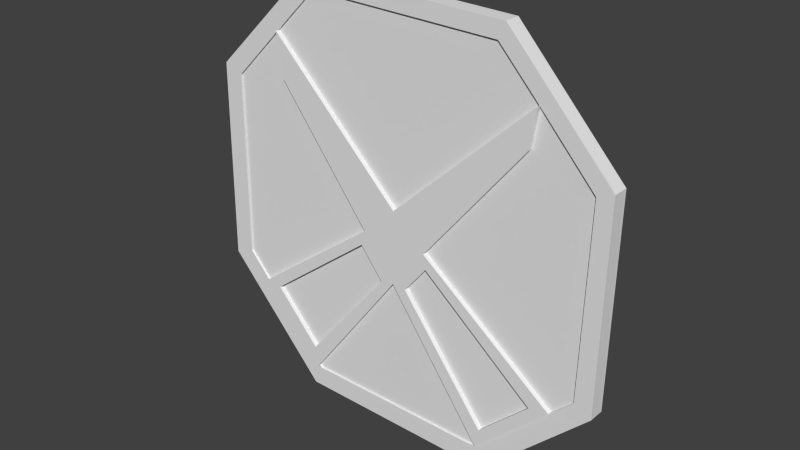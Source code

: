 # Source: damage.blend  (saved by Blender 2.72.0; exported with 4.5.12 LTS)
import bpy
from mathutils import Matrix  # noqa: F401  (used for matrix-valued properties, if any)

bpy.ops.wm.read_factory_settings(use_empty=True)
scene = bpy.context.scene
scene.name = 'Scene'

# ---- collections
col_collection_1 = bpy.data.collections.new('Collection 1'); scene.collection.children.link(col_collection_1)

# ---- world
world_world = bpy.data.worlds.new('World'); scene.world = world_world
world_world.color = (0.05088, 0.05088, 0.05088)
world_world.use_sun_shadow = False
world_world.sun_shadow_jitter_overblur = 0.0
world_world.cycles.sampling_method = 'MANUAL'
world_world.cycles.sample_map_resolution = 256

# ---- meshes
me_plane_002 = bpy.data.meshes.new('Plane.002')
me_plane_002.from_pydata([(1.166, -0.455, 0.06361), (-0.9387, 1.376, 0.06771), (0.6576, -0.9455, 0.04058), (-1.16, -0.4413, 0.0164), (0.9732, 1.368, 0.1066), (-0.001874, 0.4612, 0.06331), (-0.2345, 0.2492, 0.0531), (-0.6891, -0.9434, 0.0131), (0.2312, 0.2519, 0.06269), (-0.007183, -0.03958, 0.05031), (0.9303, 1.109, 0.09906), (-0.898, 1.086, 0.06108), (1.092, -0.527, 0.06023), (0.7311, -0.8746, 0.04391), (1.106, -0.4095, 0.06355), (0.6096, -0.8802, 0.04128), (1.032, -0.4793, 0.06024), (0.6822, -0.8113, 0.04454), (0.2928, 0.2054, 0.06275), (0.0399, -0.1037, 0.04962), (0.2488, 0.1516, 0.06047), (0.08886, -0.0439, 0.05216), (-0.7643, -0.8633, 0.01363), (-1.103, -0.502, 0.016), (-1.089, -0.3883, 0.01921), (-0.6394, -0.8775, 0.01581), (-0.7114, -0.7992, 0.01636), (-1.034, -0.4486, 0.01879), (-0.3045, 0.197, 0.05033), (-0.06019, -0.1098, 0.04742), (-0.1008, -0.05883, 0.0479), (-0.2629, 0.1449, 0.04983), (1.168, -0.4524, -0.03712), (-0.9367, 1.379, -0.03302), (0.6595, -0.9428, -0.06015), (-1.158, -0.4386, -0.08433), (0.9751, 1.37, 0.005849), (0.0001132, 0.4639, -0.03742), (-0.2325, 0.2519, -0.04763), (-0.6871, -0.9408, -0.08763), (0.2332, 0.2546, -0.03804), (-0.005195, -0.03691, -0.05042), (0.9323, 1.112, -0.001674), (-0.896, 1.089, -0.03965), (1.094, -0.5244, -0.0405), (0.7331, -0.8719, -0.05682), (1.108, -0.4068, -0.03718), (0.6116, -0.8775, -0.05945), (1.034, -0.4766, -0.04049), (0.6842, -0.8087, -0.05619), (0.2948, 0.208, -0.03798), (0.04188, -0.1011, -0.05111), (0.2508, 0.1542, -0.04027), (0.09085, -0.04123, -0.04857), (-0.7623, -0.8606, -0.0871), (-1.101, -0.4993, -0.08473), (-1.087, -0.3857, -0.08152), (-0.6374, -0.8749, -0.08492), (-0.7095, -0.7965, -0.08437), (-1.032, -0.4459, -0.08194), (-0.3025, 0.1997, -0.05041), (-0.05821, -0.1072, -0.05331), (-0.09881, -0.05616, -0.05283), (-0.2609, 0.1475, -0.0509), (1.169, -0.4511, -0.0835), (-0.9358, 1.38, -0.07941), (0.6604, -0.9416, -0.1065), (-1.157, -0.4374, -0.1307), (0.9761, 1.371, -0.04053), (0.001018, 0.4651, -0.0838), (-0.2316, 0.2531, -0.09401), (-0.6862, -0.9395, -0.134), (0.2341, 0.2558, -0.08442), (-0.004291, -0.03567, -0.0968), (0.9332, 1.113, -0.04805), (-0.8951, 1.09, -0.08603), (1.094, -0.5231, -0.08688), (0.1916, 0.2039, -0.08663), (0.734, -0.8707, -0.1032), (0.04337, 0.0226, -0.09433), (1.109, -0.4056, -0.08356), (0.6125, -0.8763, -0.1058), (1.035, -0.4754, -0.08687), (0.6851, -0.8074, -0.1026), (0.2957, 0.2093, -0.08436), (0.04279, -0.09983, -0.09749), (0.2517, 0.1555, -0.08665), (0.09175, -0.03999, -0.09495), (-0.7614, -0.8594, -0.1335), (-0.04225, 0.01255, -0.09633), (-1.1, -0.4981, -0.1311), (-0.1912, 0.2018, -0.09451), (-1.086, -0.3844, -0.1279), (-0.6365, -0.8736, -0.1313), (-0.7086, -0.7953, -0.1308), (-1.031, -0.4446, -0.1283), (-0.3016, 0.201, -0.09679), (-0.0573, -0.1059, -0.09969), (-0.0979, -0.05492, -0.09921), (-0.26, 0.1488, -0.09728), (1.165, -0.4561, 0.1055), (-0.9395, 1.375, 0.1096), (0.6567, -0.9466, 0.08252), (-1.161, -0.4424, 0.05834), (0.9723, 1.366, 0.1485), (-0.002743, 0.4602, 0.1053), (-0.2354, 0.2482, 0.09504), (-0.69, -0.9445, 0.05504), (0.2304, 0.2509, 0.1046), (-0.008052, -0.04065, 0.09225), (0.9294, 1.108, 0.141), (-0.8988, 1.085, 0.103), (1.091, -0.5281, 0.1022), (0.1879, 0.1989, 0.1024), (0.7302, -0.8757, 0.08585), (0.03961, 0.01762, 0.09473), (1.105, -0.4105, 0.1055), (0.6088, -0.8812, 0.08323), (1.031, -0.4804, 0.1022), (0.6813, -0.8124, 0.08648), (0.2919, 0.2043, 0.1047), (0.03903, -0.1048, 0.09156), (0.2479, 0.1505, 0.1024), (0.08799, -0.04496, 0.09411), (-0.7652, -0.8643, 0.05557), (-0.04601, 0.007577, 0.09272), (-1.104, -0.5031, 0.05794), (-0.1949, 0.1968, 0.09455), (-1.09, -0.3894, 0.06115), (-0.6403, -0.8786, 0.05776), (-0.7123, -0.8003, 0.0583), (-1.035, -0.4496, 0.06074), (-0.3053, 0.196, 0.09227), (-0.06106, -0.1109, 0.08936), (-0.1017, -0.0599, 0.08984), (-0.2638, 0.1438, 0.09177), (1.091, -0.5275, 0.08088), (0.7307, -0.8751, 0.06456), (1.169, -0.4518, -0.06056), (1.094, -0.5238, -0.06394), (0.7336, -0.8713, -0.08026)], [], [(19, 15, 117, 121), (17, 21, 123, 119), (25, 29, 133, 129), (15, 2, 102, 117), (10, 4, 104, 110), (7, 25, 129, 107), (27, 31, 135, 131), (8, 10, 110, 108), (4, 5, 105, 104), (5, 1, 101, 105), (22, 7, 107, 124), (12, 0, 100, 112), (11, 6, 106, 111), (6, 28, 132, 106), (14, 18, 120, 116), (24, 3, 103, 128), (20, 16, 118, 122), (28, 24, 128, 132), (31, 30, 134, 135), (63, 59, 95, 99), (42, 40, 72, 74), (37, 36, 68, 69), (33, 37, 69, 65), (39, 54, 88, 71), (32, 44, 76, 64), (38, 43, 75, 70), (60, 38, 70, 96), (50, 46, 80, 84), (35, 56, 92, 67), (48, 52, 86, 82), (56, 60, 96, 92), (62, 63, 99, 98), (46, 32, 64, 80), (43, 33, 65, 75), (40, 50, 84, 72), (52, 53, 87, 86), (58, 62, 98, 94), (59, 58, 94, 95), (73, 89, 91, 70, 69, 72, 77, 79), (82, 76, 78, 83), (65, 69, 70, 75), (69, 68, 74, 72), (94, 93, 71, 88), (83, 78, 66, 81), (80, 64, 76, 82), (87, 83, 81, 85), (84, 80, 82, 86), (77, 86, 87, 79), (79, 87, 85, 73), (72, 84, 86, 77), (95, 94, 88, 90), (92, 95, 90, 67), (98, 97, 93, 94), (96, 99, 95, 92), (91, 89, 98, 99), (89, 73, 97, 98), (70, 91, 99, 96), (57, 39, 71, 93), (36, 42, 74, 68), (34, 47, 81, 66), (61, 57, 93, 97), (53, 49, 83, 87), (47, 51, 85, 81), (44, 45, 78, 76), (41, 61, 97, 73), (54, 55, 90, 88), (55, 35, 67, 90), (49, 48, 82, 83), (45, 34, 66, 78), (51, 41, 73, 85), (109, 115, 113, 108, 105, 106, 127, 125), (119, 117, 102, 114), (130, 124, 107, 129), (101, 111, 106, 105), (105, 108, 110, 104), (116, 118, 112, 100), (118, 119, 114, 112), (123, 121, 117, 119), (120, 122, 118, 116), (113, 115, 123, 122), (115, 109, 121, 123), (108, 113, 122, 120), (131, 126, 124, 130), (128, 103, 126, 131), (134, 130, 129, 133), (132, 128, 131, 135), (127, 135, 134, 125), (125, 134, 133, 109), (106, 132, 135, 127), (13, 12, 112, 114), (29, 9, 109, 133), (23, 22, 124, 126), (3, 23, 126, 103), (16, 17, 119, 118), (2, 13, 114, 102), (9, 19, 121, 109), (26, 27, 131, 130), (30, 26, 130, 134), (21, 20, 122, 123), (18, 8, 108, 120), (1, 11, 111, 101), (0, 14, 116, 100), (12, 13, 137, 136), (44, 32, 138, 139), (45, 44, 139, 140)])
_uv = me_plane_002.uv_layers.new(name='UVMap')
_uv.uv.foreach_set('vector', [0.9873, 0.8745, 0.5739, 0.8745, 0.5739, 0.8565, 0.9873, 0.8565, 0.5739, 0.837, 0.9903, 0.837, 0.9903, 0.855, 0.5739, 0.855, 0.000751, 0.9812, 0.4137, 0.9812, 0.4137, 0.9992, 0.0007522, 0.9992, 0.9265, 0.3455, 0.9265, 0.3802, 0.9085, 0.3802, 0.9085, 0.3455, 0.7889, 0.1518, 0.9013, 0.1518, 0.9013, 0.1698, 0.7889, 0.1698, 0.9271, 0.6823, 0.9271, 0.7178, 0.909, 0.7178, 0.909, 0.6823, 0.0007518, 0.9617, 0.4185, 0.9617, 0.4185, 0.9797, 0.000751, 0.9797, 0.4231, 0.8005, 0.8982, 0.8005, 0.8982, 0.8185, 0.4231, 0.8185, 0.5724, 0.8764, 0.000751, 0.8764, 0.000751, 0.8584, 0.5724, 0.8584, 0.7465, 0.000751, 0.7465, 0.5627, 0.7284, 0.5627, 0.7284, 0.0007582, 0.9103, 0.2371, 0.9103, 0.2843, 0.8923, 0.2842, 0.8923, 0.2371, 0.9105, 0.3824, 0.9105, 0.4269, 0.8925, 0.4269, 0.8925, 0.3824, 0.8994, 0.7048, 0.4409, 0.7048, 0.4409, 0.6868, 0.8994, 0.6868, 0.9328, 0.3431, 0.8954, 0.3431, 0.8954, 0.3251, 0.9328, 0.3251, 0.4383, 0.9602, 0.0007582, 0.9602, 0.000751, 0.9422, 0.4383, 0.9422, 0.9297, 0.2353, 0.8917, 0.2353, 0.8917, 0.2173, 0.9297, 0.2173, 0.4398, 0.9422, 0.8716, 0.9422, 0.8716, 0.9602, 0.4398, 0.9602, 0.8348, 0.9407, 0.4144, 0.9407, 0.4144, 0.9227, 0.8348, 0.9227, 0.8283, 0.2173, 0.8283, 0.3291, 0.8103, 0.3291, 0.8103, 0.2173, 0.8587, 0.6853, 0.4409, 0.6853, 0.4409, 0.6654, 0.8587, 0.6654, 0.4758, 0.8979, 0.000751, 0.8979, 0.0007546, 0.8779, 0.4758, 0.878, 0.0007513, 0.837, 0.5724, 0.837, 0.5724, 0.8569, 0.000751, 0.8569, 0.707, 0.5627, 0.707, 0.000751, 0.7269, 0.0007783, 0.7269, 0.5627, 0.8869, 0.6211, 0.8869, 0.574, 0.9068, 0.5739, 0.9068, 0.6211, 0.8876, 0.7638, 0.8876, 0.7193, 0.9075, 0.7193, 0.9075, 0.7638, 0.423, 0.7563, 0.8814, 0.7563, 0.8814, 0.7762, 0.423, 0.7762, 0.8301, 0.8994, 0.8676, 0.8994, 0.8676, 0.9193, 0.8301, 0.9193, 0.423, 0.7777, 0.8605, 0.7777, 0.8605, 0.7976, 0.423, 0.7976, 0.862, 0.7777, 0.9001, 0.7777, 0.9001, 0.7976, 0.862, 0.7976, 0.8716, 0.6406, 0.4399, 0.6406, 0.4398, 0.6207, 0.8716, 0.6207, 0.4398, 0.6421, 0.8602, 0.6421, 0.8602, 0.662, 0.4398, 0.662, 0.6852, 0.5218, 0.6852, 0.4101, 0.7051, 0.41, 0.7051, 0.5218, 0.9083, 0.6064, 0.9083, 0.5739, 0.9283, 0.574, 0.9283, 0.6064, 0.7889, 0.08947, 0.9145, 0.08947, 0.9145, 0.1094, 0.7889, 0.1094, 0.9028, 0.1635, 0.9028, 0.1304, 0.9227, 0.1304, 0.9227, 0.1636, 0.7889, 0.3258, 0.7889, 0.2173, 0.8088, 0.2173, 0.8088, 0.3258, 0.000751, 0.9208, 0.4129, 0.9208, 0.4129, 0.9407, 0.0007545, 0.9407, 0.9524, 0.4728, 0.748, 0.4728, 0.748, 0.4529, 0.9524, 0.4529, 0.3056, 0.5652, 0.3101, 0.5393, 0.3279, 0.4375, 0.3327, 0.4098, 0.4671, 0.4233, 0.4671, 0.5578, 0.4383, 0.5591, 0.3379, 0.5637, 0.6796, 0.4894, 0.6837, 0.5218, 0.4686, 0.5218, 0.4724, 0.4877, 0.6972, 0.3756, 0.1362, 0.4083, 0.1362, 0.2732, 0.5935, 0.3047, 0.1347, 0.000751, 0.1347, 0.5724, 0.06605, 0.4834, 0.000751, 0.01285, 0.8406, 0.43, 0.7949, 0.4295, 0.7889, 0.3946, 0.8361, 0.3946, 0.823, 0.3931, 0.7889, 0.3893, 0.7889, 0.3455, 0.8234, 0.3501, 0.886, 0.1717, 0.8911, 0.2037, 0.8466, 0.2037, 0.8425, 0.1713, 0.4214, 0.799, 0.00508, 0.799, 0.000751, 0.7563, 0.414, 0.7667, 0.001895, 0.6654, 0.4394, 0.6654, 0.4323, 0.7084, 0.000751, 0.6952, 0.8971, 0.02026, 0.8974, 0.05337, 0.7889, 0.05337, 0.7965, 0.02028, 0.8908, 0.2843, 0.8568, 0.2843, 0.8493, 0.2519, 0.8835, 0.2528, 0.8629, 0.6421, 0.896, 0.6421, 0.8948, 0.6719, 0.8618, 0.6709, 0.6776, 0.4862, 0.4732, 0.4841, 0.4686, 0.4488, 0.6813, 0.4488, 0.8831, 0.7198, 0.8861, 0.7548, 0.8485, 0.7548, 0.845, 0.7193, 0.4207, 0.7277, 0.4137, 0.7548, 0.000751, 0.7548, 0.008976, 0.7099, 0.4211, 0.8069, 0.4216, 0.8355, 0.003809, 0.8355, 0.000751, 0.8005, 0.8591, 0.5116, 0.7558, 0.511, 0.748, 0.4743, 0.8597, 0.4743, 0.8939, 0.2874, 0.8871, 0.3129, 0.8493, 0.3129, 0.8563, 0.2858, 0.8987, 0.505, 0.899, 0.533, 0.8617, 0.533, 0.8612, 0.5044, 0.8975, 0.6775, 0.8975, 0.6421, 0.9174, 0.6421, 0.9174, 0.6775, 0.9013, 0.1503, 0.7889, 0.1503, 0.7889, 0.1304, 0.9013, 0.1304, 0.8989, 0.05507, 0.8989, 0.02029, 0.9188, 0.02026, 0.9188, 0.05504, 0.8286, 0.9193, 0.4156, 0.9193, 0.4156, 0.8994, 0.8286, 0.8994, 0.8937, 0.8979, 0.4773, 0.8979, 0.4774, 0.8779, 0.8937, 0.8779, 0.000751, 0.8994, 0.4141, 0.8994, 0.4141, 0.9193, 0.0007783, 0.9193, 0.748, 0.2158, 0.748, 0.000751, 0.7679, 0.0007513, 0.7679, 0.2158, 0.8954, 0.3236, 0.8954, 0.2858, 0.9153, 0.2858, 0.9153, 0.3236, 0.748, 0.43, 0.748, 0.2173, 0.7679, 0.2173, 0.7679, 0.4299, 0.8952, 0.9137, 0.8952, 0.878, 0.9152, 0.8779, 0.9152, 0.9137, 0.748, 0.4315, 0.9552, 0.4315, 0.9552, 0.4514, 0.748, 0.4514, 0.6852, 0.5678, 0.6852, 0.5239, 0.7051, 0.5239, 0.7051, 0.5678, 0.8997, 0.8347, 0.8997, 0.8006, 0.9196, 0.8005, 0.9196, 0.8347, 0.1362, 0.4098, 0.1685, 0.4098, 0.2691, 0.4098, 0.2979, 0.4098, 0.3041, 0.5441, 0.1704, 0.5638, 0.1643, 0.5364, 0.1419, 0.4355, 0.8722, 0.38, 0.8292, 0.38, 0.8249, 0.3455, 0.8687, 0.3458, 0.841, 0.1713, 0.8361, 0.2067, 0.7889, 0.2062, 0.7953, 0.1713, 0.6981, 0.1367, 0.5988, 0.2135, 0.144, 0.2717, 0.1362, 0.1367, 0.1362, 0.1352, 0.1362, 0.000751, 0.6107, 0.02342, 0.7055, 0.08376, 0.8857, 0.4269, 0.8421, 0.4269, 0.8465, 0.3946, 0.891, 0.3949, 0.6796, 0.5557, 0.4724, 0.5574, 0.4686, 0.5233, 0.6837, 0.5233, 0.8423, 0.5844, 0.834, 0.6165, 0.4207, 0.6165, 0.4261, 0.5739, 0.0009842, 0.6505, 0.000751, 0.6207, 0.4325, 0.6207, 0.4383, 0.6639, 0.8971, 0.08797, 0.7965, 0.08795, 0.7889, 0.05487, 0.8974, 0.05487, 0.8902, 0.2504, 0.8579, 0.2504, 0.8493, 0.2173, 0.8825, 0.2173, 0.8739, 0.3743, 0.8737, 0.3455, 0.9068, 0.3455, 0.907, 0.3753, 0.6776, 0.4098, 0.6813, 0.4473, 0.4686, 0.4473, 0.4732, 0.4119, 0.8818, 0.6094, 0.8438, 0.6094, 0.8478, 0.5739, 0.8854, 0.5745, 0.4192, 0.6192, 0.007024, 0.6192, 0.000751, 0.5739, 0.4134, 0.5918, 0.8426, 0.7548, 0.4222, 0.7548, 0.4258, 0.7199, 0.8435, 0.7262, 0.8591, 0.5131, 0.8597, 0.5504, 0.748, 0.5504, 0.7558, 0.5137, 0.8927, 0.3417, 0.8551, 0.3417, 0.8493, 0.3144, 0.8871, 0.316, 0.8987, 0.5029, 0.8612, 0.5029, 0.8621, 0.4743, 0.8994, 0.4749, 0.7874, 0.000751, 0.7874, 0.2158, 0.7694, 0.2158, 0.7694, 0.0007511, 0.9185, 0.5044, 0.9185, 0.5422, 0.9005, 0.5422, 0.9005, 0.5044, 0.7874, 0.2173, 0.7874, 0.43, 0.7694, 0.4299, 0.7694, 0.2173, 0.9271, 0.7193, 0.9271, 0.755, 0.909, 0.755, 0.909, 0.7193, 0.9552, 0.5699, 0.748, 0.5699, 0.748, 0.5519, 0.9552, 0.5519, 0.9106, 0.1713, 0.9106, 0.2152, 0.8926, 0.2152, 0.8926, 0.1713, 0.9271, 0.7565, 0.9271, 0.7907, 0.909, 0.7906, 0.909, 0.7565, 0.7889, 0.000751, 0.9933, 0.000751, 0.9933, 0.01876, 0.7889, 0.01876, 0.8274, 0.9992, 0.4152, 0.9992, 0.4152, 0.9812, 0.8274, 0.9812, 0.8478, 0.2173, 0.8478, 0.3258, 0.8298, 0.3258, 0.8298, 0.2173, 0.9298, 0.2371, 0.9298, 0.2702, 0.9118, 0.2702, 0.9118, 0.2371, 0.9145, 0.1289, 0.7889, 0.1289, 0.7889, 0.1109, 0.9145, 0.1109, 0.9263, 0.6079, 0.9264, 0.6403, 0.9083, 0.6403, 0.9083, 0.6079, 0.6837, 0.5678, 0.4686, 0.5678, 0.4686, 0.5589, 0.6837, 0.5589, 0.656, 0.7063, 0.7005, 0.7063, 0.7005, 0.7164, 0.656, 0.7164, 0.4409, 0.7063, 0.656, 0.7063, 0.656, 0.7164, 0.4409, 0.7164])
me_plane_002.use_remesh_preserve_volume = False
me_plane_002.use_remesh_preserve_attributes = False
me_plane_002.use_mirror_vertex_groups = False
me_plane_002.update()
me_plane_001 = bpy.data.meshes.new('Plane.001')
me_plane_001.from_pydata([(0.6354, -0.9648, 0.03963), (-1.318, -0.2706, 0.01757), (1.344, 0.9683, 0.1039), (-0.627, 1.679, 0.08189), (1.318, -0.3173, 0.07025), (0.6988, 1.655, 0.1084), (-1.304, 1.015, 0.05095), (-0.6754, -0.9622, 0.0129), (1.166, -0.455, 0.06361), (-0.9387, 1.376, 0.06771), (0.6576, -0.9455, 0.04058), (-1.16, -0.4413, 0.0164), (0.9732, 1.368, 0.1066), (-0.001874, 0.4612, 0.06331), (-0.2345, 0.2492, 0.0531), (-0.6891, -0.9434, 0.0131), (0.2312, 0.2519, 0.06269), (-0.007183, -0.03958, 0.05031), (0.9303, 1.109, 0.09906), (-0.898, 1.086, 0.06108), (1.106, -0.4095, 0.06355), (0.6096, -0.8802, 0.04128), (1.032, -0.4793, 0.06024), (0.6822, -0.8113, 0.04454), (0.2928, 0.2054, 0.06275), (0.0399, -0.1037, 0.04962), (0.2488, 0.1516, 0.06047), (0.08886, -0.0439, 0.05216), (-1.089, -0.3883, 0.01921), (-0.6394, -0.8775, 0.01581), (-0.7114, -0.7992, 0.01636), (-1.034, -0.4486, 0.01879), (-0.3045, 0.197, 0.05033), (-0.06019, -0.1098, 0.04742), (-0.1008, -0.05883, 0.0479), (-0.2629, 0.1449, 0.04983), (0.6373, -0.9622, -0.0611), (-1.316, -0.2679, -0.08316), (1.346, 0.971, 0.003162), (-0.625, 1.682, -0.01884), (1.32, -0.3146, -0.03048), (0.7007, 1.658, 0.007635), (-1.302, 1.018, -0.04978), (-0.6734, -0.9596, -0.08783), (1.168, -0.4524, -0.03712), (-0.9367, 1.379, -0.03302), (0.6595, -0.9428, -0.06015), (-1.158, -0.4386, -0.08433), (0.9751, 1.37, 0.005849), (0.0001132, 0.4639, -0.03742), (-0.2325, 0.2519, -0.04763), (-0.6871, -0.9408, -0.08763), (0.2332, 0.2546, -0.03804), (-0.005195, -0.03691, -0.05042), (0.9323, 1.112, -0.001674), (-0.896, 1.089, -0.03965), (1.108, -0.4068, -0.03718), (0.6116, -0.8775, -0.05945), (1.034, -0.4766, -0.04049), (0.6842, -0.8087, -0.05619), (0.2948, 0.208, -0.03798), (0.04188, -0.1011, -0.05111), (0.2508, 0.1542, -0.04027), (0.09085, -0.04123, -0.04857), (-1.087, -0.3857, -0.08152), (-0.6374, -0.8749, -0.08492), (-0.7095, -0.7965, -0.08437), (-1.032, -0.4459, -0.08194), (-0.3025, 0.1997, -0.05041), (-0.05821, -0.1072, -0.05331), (-0.09881, -0.05616, -0.05283), (-0.2609, 0.1475, -0.0509)], [], [(3, 9, 13, 12, 5), (0, 10, 21, 25, 17, 33, 29, 15, 7), (9, 6, 1, 11, 28, 32, 14, 19), (18, 16, 24, 20, 8, 4, 2, 12), (26, 27, 23, 22), (35, 31, 30, 34), (39, 41, 48, 49, 45), (36, 43, 51, 65, 69, 53, 61, 57, 46), (45, 55, 50, 68, 64, 47, 37, 42), (54, 48, 38, 40, 44, 56, 60, 52), (62, 58, 59, 63), (71, 70, 66, 67)])
_uv = me_plane_001.uv_layers.new(name='UVMap')
_uv.uv.foreach_set('vector', [0.6038, 0.2408, 0.546, 0.2167, 0.5073, 0.5002, 0.6958, 0.5892, 0.7065, 0.4974, 0.3709, 0.8254, 0.3752, 0.8279, 0.3805, 0.8076, 0.4396, 0.5789, 0.4443, 0.5609, 0.4314, 0.5586, 0.2904, 0.5339, 0.2783, 0.5318, 0.2768, 0.537, 0.546, 0.2167, 0.4781, 0.1894, 0.3223, 0.3269, 0.3114, 0.3768, 0.3229, 0.3845, 0.4519, 0.4709, 0.4636, 0.4787, 0.5155, 0.2552, 0.6612, 0.6129, 0.4992, 0.5742, 0.4981, 0.593, 0.4829, 0.8565, 0.4817, 0.8772, 0.5126, 0.8932, 0.6794, 0.7208, 0.6958, 0.5892, 0.4879, 0.5906, 0.4509, 0.5816, 0.3954, 0.8147, 0.4676, 0.8492, 0.4484, 0.4856, 0.319, 0.4024, 0.2958, 0.5093, 0.4348, 0.5438, 0.6059, 0.2295, 0.7101, 0.4892, 0.6994, 0.5822, 0.5081, 0.4919, 0.5473, 0.2052, 0.3697, 0.8215, 0.2743, 0.5291, 0.2758, 0.5238, 0.2881, 0.526, 0.4311, 0.5511, 0.4442, 0.5534, 0.4395, 0.5716, 0.3794, 0.8034, 0.3741, 0.824, 0.5473, 0.2052, 0.5164, 0.2441, 0.4637, 0.4702, 0.4519, 0.4623, 0.3211, 0.3748, 0.3094, 0.367, 0.3205, 0.3165, 0.4785, 0.1775, 0.6643, 0.6061, 0.6994, 0.5822, 0.6828, 0.7155, 0.5135, 0.8903, 0.4822, 0.874, 0.4834, 0.8531, 0.4988, 0.586, 0.4999, 0.5669, 0.4885, 0.5835, 0.4679, 0.8457, 0.3945, 0.8107, 0.4509, 0.5744, 0.4484, 0.4771, 0.4346, 0.5361, 0.2935, 0.5011, 0.3171, 0.3928])
me_plane_001.use_remesh_preserve_volume = False
me_plane_001.use_remesh_preserve_attributes = False
me_plane_001.use_mirror_vertex_groups = False
me_plane_001.update()
me_plane = bpy.data.meshes.new('Plane')
me_plane.from_pydata([(0.6354, -0.9648, 0.03963), (-1.318, -0.2706, 0.01757), (1.344, 0.9683, 0.1039), (-0.627, 1.679, 0.08189), (1.318, -0.3173, 0.07025), (0.6988, 1.655, 0.1084), (-1.304, 1.015, 0.05095), (-0.6754, -0.9622, 0.0129), (1.166, -0.455, 0.06361), (-0.9387, 1.376, 0.06771), (0.6576, -0.9455, 0.04058), (-1.16, -0.4413, 0.0164), (0.9732, 1.368, 0.1066), (-0.6891, -0.9434, 0.0131), (1.092, -0.527, 0.06023), (0.7311, -0.8746, 0.04391), (-0.7643, -0.8633, 0.01363), (-1.103, -0.502, 0.016), (0.6373, -0.9622, -0.0611), (-1.316, -0.2679, -0.08316), (1.346, 0.971, 0.003162), (-0.625, 1.682, -0.01884), (1.32, -0.3146, -0.03048), (0.7007, 1.658, 0.007635), (-1.302, 1.018, -0.04978), (-0.6734, -0.9596, -0.08783), (1.168, -0.4524, -0.03712), (-0.9367, 1.379, -0.03302), (0.6595, -0.9428, -0.06015), (-1.158, -0.4386, -0.08433), (0.9751, 1.37, 0.005849), (-0.6871, -0.9408, -0.08763), (0.7331, -0.8719, -0.05682), (-0.7623, -0.8606, -0.0871), (-1.101, -0.4993, -0.08473), (-0.6762, 1.793, 0.08377), (0.7448, 1.763, 0.1121), (-0.6742, 1.796, -0.01697), (0.7467, 1.766, 0.01134), (0.693, -1.11, 0.03714), (-0.7351, -1.106, 0.008005), (0.695, -1.107, -0.06359), (-0.7331, -1.103, -0.09273), (1.451, 1.011, 0.1072), (1.453, 1.014, 0.006465), (-1.463, -0.3261, 0.01316), (-1.461, -0.3234, -0.08758), (1.436, -0.3748, 0.07125), (1.438, -0.3721, -0.02948), (-1.438, 1.064, 0.04942), (-1.436, 1.067, -0.05132), (0.6349, -0.9654, 0.06028), (-1.318, -0.2711, 0.03822), (1.344, 0.9678, 0.1245), (-0.6274, 1.679, 0.1025), (1.317, -0.3178, 0.0909), (0.6983, 1.654, 0.129), (-1.304, 1.014, 0.0716), (-0.6758, -0.9628, 0.03355), (1.166, -0.4556, 0.08425), (-0.9391, 1.375, 0.08835), (0.6571, -0.946, 0.06123), (-1.161, -0.4418, 0.03704), (0.9727, 1.367, 0.1272), (-0.6896, -0.9439, 0.03375), (1.091, -0.5275, 0.08088), (0.7307, -0.8751, 0.06456), (-0.7647, -0.8638, 0.03427), (-1.104, -0.5025, 0.03665), (-0.6767, 1.793, 0.1044), (0.7443, 1.762, 0.1327), (0.6926, -1.11, 0.05779), (-0.7355, -1.106, 0.02865), (1.451, 1.011, 0.1278), (-1.463, -0.3266, 0.0338), (1.436, -0.3753, 0.0919), (-1.439, 1.064, 0.07006), (0.6378, -0.9616, -0.08454), (-1.315, -0.2673, -0.1066), (1.347, 0.9716, -0.02028), (-0.6245, 1.683, -0.04228), (1.32, -0.314, -0.05392), (0.7012, 1.658, -0.0158), (-1.301, 1.018, -0.07322), (-0.6729, -0.959, -0.1113), (1.169, -0.4518, -0.06056), (-0.9362, 1.379, -0.05646), (0.66, -0.9422, -0.08359), (-1.158, -0.438, -0.1078), (0.9756, 1.371, -0.01759), (-0.6867, -0.9402, -0.1111), (1.094, -0.5238, -0.06394), (0.7336, -0.8713, -0.08026), (-0.7618, -0.86, -0.1105), (-1.101, -0.4987, -0.1082), (-0.6738, 1.796, -0.0404), (0.7472, 1.766, -0.0121), (0.6955, -1.106, -0.08703), (-0.7326, -1.103, -0.1162), (1.454, 1.014, -0.01697), (-1.46, -0.3228, -0.111), (1.439, -0.3715, -0.05292), (-1.436, 1.068, -0.07475)], [], [(21, 3, 35, 37), (2, 20, 44, 43), (6, 24, 50, 49), (18, 0, 39, 41), (35, 36, 38, 37), (5, 23, 38, 36), (38, 44, 99, 96), (6, 9, 60, 57), (39, 40, 42, 41), (7, 25, 42, 40), (27, 24, 83, 86), (15, 10, 61, 66), (36, 43, 44, 38), (28, 32, 92, 87), (40, 45, 46, 42), (1, 19, 46, 45), (45, 49, 50, 46), (40, 39, 71, 72), (43, 47, 48, 44), (0, 7, 58, 51), (4, 22, 48, 47), (17, 11, 62, 68), (25, 18, 77, 84), (29, 34, 94, 88), (47, 39, 41, 48), (16, 17, 68, 67), (49, 35, 37, 50), (49, 45, 74, 76), (34, 33, 93, 94), (37, 38, 96, 95), (48, 41, 97, 101), (54, 56, 70, 69), (51, 58, 72, 71), (64, 67, 68, 62, 52, 74, 72, 58), (52, 57, 76, 74), (53, 55, 75, 73), (59, 65, 66, 61, 51, 71, 75, 55), (60, 54, 69, 76, 57), (56, 63, 53, 73, 70), (43, 36, 70, 73), (47, 43, 73, 75), (4, 8, 59, 55), (2, 4, 55, 53), (12, 2, 53, 63), (10, 0, 51, 61), (35, 49, 76, 69), (39, 47, 75, 71), (45, 40, 72, 74), (36, 35, 69, 70), (5, 12, 63, 56), (3, 5, 56, 54), (8, 14, 65, 59), (13, 16, 67, 64), (9, 3, 54, 60), (11, 1, 52, 62), (7, 13, 64, 58), (1, 6, 57, 52), (82, 80, 95, 96), (84, 77, 97, 98), (89, 82, 96, 99, 79), (88, 94, 93, 90, 84, 98, 100, 78), (87, 92, 91, 85, 81, 101, 97, 77), (83, 78, 100, 102), (80, 86, 83, 102, 95), (81, 79, 99, 101), (26, 22, 81, 85), (22, 20, 79, 81), (20, 30, 89, 79), (18, 28, 87, 77), (50, 37, 95, 102), (30, 23, 82, 89), (23, 21, 80, 82), (42, 46, 100, 98), (41, 42, 98, 97), (33, 31, 90, 93), (21, 27, 86, 80), (44, 48, 101, 99), (19, 29, 88, 78), (31, 25, 84, 90), (24, 19, 78, 83), (46, 50, 102, 100)])
_uv = me_plane.uv_layers.new(name='UVMap')
_uv.uv.foreach_set('vector', [0.5908, 0.3142, 0.8874, 0.3142, 0.8874, 0.6108, 0.5908, 0.6108, 0.5908, 0.3142, 0.8874, 0.3142, 0.8874, 0.6108, 0.5908, 0.6108, 0.5908, 0.3142, 0.8874, 0.3142, 0.8874, 0.6108, 0.5908, 0.6108, 0.5908, 0.3142, 0.8874, 0.3142, 0.8874, 0.6108, 0.5908, 0.6108, 0.1223, 0.4364, 0.2799, 0.4364, 0.2799, 0.4476, 0.1223, 0.4476, 0.5908, 0.3142, 0.8874, 0.3142, 0.8874, 0.6108, 0.5908, 0.6108, 0.3368, 0.2339, 0.337, 0.1147, 0.3398, 0.1135, 0.3398, 0.235, 0.471, 0.3854, 0.5296, 0.3854, 0.5296, 0.3877, 0.471, 0.3877, 0.2806, 0.4361, 0.1223, 0.4361, 0.1223, 0.4249, 0.2806, 0.4249, 0.5908, 0.3142, 0.8874, 0.3142, 0.8874, 0.6108, 0.5908, 0.6108, 0.5346, 0.3844, 0.4777, 0.3844, 0.4777, 0.3818, 0.5346, 0.3818, 0.5908, 0.3142, 0.8874, 0.3142, 0.8874, 0.6108, 0.5908, 0.6108, 0.2367, 0.4714, 0.1223, 0.4714, 0.1223, 0.4603, 0.2367, 0.4603, 0.5908, 0.3142, 0.8874, 0.3142, 0.8874, 0.6108, 0.5908, 0.6108, 0.4344, 0.5547, 0.4344, 0.4364, 0.4455, 0.4364, 0.4455, 0.5547, 0.5908, 0.3142, 0.8874, 0.3142, 0.8874, 0.6108, 0.5908, 0.6108, 0.1543, 0.3869, 0.3085, 0.3869, 0.3085, 0.398, 0.1543, 0.398, 0.3558, 0.1069, 0.4589, 0.001409, 0.46, 0.00381, 0.3583, 0.1083, 0.434, 0.4476, 0.2803, 0.4476, 0.2803, 0.4364, 0.434, 0.4364, 0.4494, 0.398, 0.3116, 0.398, 0.3116, 0.3956, 0.4494, 0.3956, 0.5908, 0.3142, 0.8874, 0.3142, 0.8874, 0.6108, 0.5908, 0.6108, 0.5908, 0.3142, 0.8874, 0.3142, 0.8874, 0.6108, 0.5908, 0.6108, 0.4296, 0.4361, 0.2843, 0.436, 0.2843, 0.4334, 0.4296, 0.4335, 0.5908, 0.3142, 0.8874, 0.3142, 0.8874, 0.6108, 0.5908, 0.6108, 0.4459, 0.5524, 0.4459, 0.4364, 0.4571, 0.4364, 0.4571, 0.5524, 0.5908, 0.3142, 0.8874, 0.3142, 0.8874, 0.6108, 0.5908, 0.6108, 0.0001837, 0.4583, 0.1172, 0.4583, 0.1172, 0.4695, 0.0001838, 0.4695, 0.4406, 0.3473, 0.3402, 0.2327, 0.3431, 0.2318, 0.442, 0.3444, 0.5908, 0.3142, 0.8874, 0.3142, 0.8874, 0.6108, 0.5908, 0.6108, 0.2283, 0.3486, 0.3368, 0.2339, 0.3398, 0.235, 0.2297, 0.3515, 0.2362, 0.003015, 0.1239, 0.004986, 0.1228, 0.002425, 0.2374, 0.0001837, 0.128, 0.412, 0.275, 0.4124, 0.2799, 0.4245, 0.1223, 0.4245, 0.1521, 0.3681, 0.006772, 0.368, 0.0001837, 0.3521, 0.1586, 0.3521, 0.322, 0.3991, 0.3339, 0.3993, 0.3878, 0.4001, 0.3968, 0.4002, 0.4221, 0.4004, 0.4282, 0.4161, 0.3123, 0.4161, 0.3193, 0.4007, 0.006628, 0.3685, 0.1492, 0.3694, 0.1544, 0.3844, 0.0001837, 0.3844, 0.149, 0.3966, 0.006411, 0.398, 0.0001837, 0.3848, 0.1539, 0.3848, 0.09873, 0.425, 0.08896, 0.4253, 0.0418, 0.4269, 0.0311, 0.4272, 0.00726, 0.4287, 0.0001837, 0.412, 0.1219, 0.412, 0.118, 0.4238, 0.06414, 0.4447, 0.1124, 0.4451, 0.1172, 0.458, 0.0001837, 0.458, 0.007196, 0.4437, 0.2314, 0.4599, 0.1874, 0.4595, 0.1269, 0.4599, 0.1223, 0.448, 0.2367, 0.448, 0.6771, 0.1106, 0.6771, 0.2368, 0.6743, 0.2358, 0.6744, 0.1118, 0.5782, 0.0001837, 0.6771, 0.1106, 0.6744, 0.1118, 0.577, 0.002825, 0.9569, 0.3848, 0.9803, 0.3848, 0.9803, 0.3871, 0.9569, 0.3871, 0.8219, 0.385, 0.9569, 0.3848, 0.9569, 0.3871, 0.8219, 0.3874, 0.7596, 0.385, 0.8219, 0.385, 0.8219, 0.3874, 0.7596, 0.3874, 0.4529, 0.398, 0.4494, 0.398, 0.4494, 0.3956, 0.4529, 0.3956, 0.5707, 0.3486, 0.4406, 0.3473, 0.442, 0.3444, 0.5694, 0.3459, 0.4589, 0.001409, 0.5782, 0.0001837, 0.577, 0.002825, 0.46, 0.00381, 0.3402, 0.2327, 0.3558, 0.1069, 0.3583, 0.1083, 0.3431, 0.2318, 0.6771, 0.2368, 0.5707, 0.3486, 0.5694, 0.3459, 0.6743, 0.2358, 0.7143, 0.3851, 0.7596, 0.385, 0.7596, 0.3874, 0.7143, 0.3874, 0.5793, 0.3854, 0.7143, 0.3851, 0.7143, 0.3874, 0.5793, 0.3877, 0.5908, 0.3142, 0.8874, 0.3142, 0.8874, 0.6108, 0.5908, 0.6108, 0.5908, 0.3142, 0.8874, 0.3142, 0.8874, 0.6108, 0.5908, 0.6108, 0.5296, 0.3854, 0.5793, 0.3854, 0.5793, 0.3877, 0.5296, 0.3877, 0.3094, 0.3851, 0.3359, 0.3851, 0.3359, 0.3875, 0.3094, 0.3875, 0.3116, 0.398, 0.3089, 0.398, 0.3089, 0.3956, 0.3116, 0.3956, 0.3359, 0.3851, 0.471, 0.3854, 0.471, 0.3877, 0.3359, 0.3875, 0.307, 0.4112, 0.16, 0.4116, 0.1543, 0.3991, 0.3119, 0.3991, 0.1655, 0.3522, 0.3109, 0.3521, 0.3173, 0.3681, 0.1589, 0.3681, 0.3745, 0.3698, 0.4185, 0.3694, 0.4238, 0.3813, 0.3094, 0.3813, 0.314, 0.3694, 0.3429, 0.4175, 0.3517, 0.4174, 0.4042, 0.4166, 0.4159, 0.4164, 0.4233, 0.4173, 0.4304, 0.433, 0.3123, 0.433, 0.3182, 0.4177, 0.3276, 0.3521, 0.3386, 0.3522, 0.3926, 0.3538, 0.4038, 0.3541, 0.4258, 0.3554, 0.4304, 0.3689, 0.3177, 0.3689, 0.3242, 0.3534, 0.3038, 0.3835, 0.1612, 0.3844, 0.1548, 0.3685, 0.309, 0.3685, 0.1124, 0.442, 0.06414, 0.4424, 0.007196, 0.4433, 0.0001837, 0.4291, 0.1172, 0.4291, 0.006411, 0.3984, 0.149, 0.3998, 0.1539, 0.4116, 0.0001837, 0.4116, 0.9998, 0.3843, 0.9771, 0.3843, 0.9771, 0.3817, 0.9998, 0.3817, 0.9771, 0.3843, 0.8345, 0.3843, 0.8345, 0.3817, 0.9771, 0.3817, 0.8345, 0.3843, 0.774, 0.3844, 0.774, 0.3818, 0.8345, 0.3817, 0.2843, 0.436, 0.281, 0.436, 0.281, 0.4334, 0.2843, 0.4334, 0.1055, 0.3486, 0.2283, 0.3486, 0.2297, 0.3515, 0.1041, 0.3517, 0.774, 0.3844, 0.73, 0.3844, 0.73, 0.3818, 0.774, 0.3818, 0.73, 0.3844, 0.5829, 0.3844, 0.5829, 0.3818, 0.73, 0.3818, 0.01837, 0.1136, 0.003248, 0.2325, 0.0001837, 0.2334, 0.0157, 0.1123, 0.1239, 0.004986, 0.01837, 0.1136, 0.0157, 0.1123, 0.1228, 0.002425, 0.5908, 0.3142, 0.8874, 0.3142, 0.8874, 0.6108, 0.5908, 0.6108, 0.5829, 0.3844, 0.5346, 0.3844, 0.5346, 0.3818, 0.5829, 0.3818, 0.337, 0.1147, 0.2362, 0.003015, 0.2374, 0.0001837, 0.3398, 0.1135, 0.3351, 0.3844, 0.3094, 0.3844, 0.3094, 0.3818, 0.3351, 0.3818, 0.4322, 0.4361, 0.4296, 0.4361, 0.4296, 0.4335, 0.4322, 0.4335, 0.4777, 0.3844, 0.3351, 0.3844, 0.3351, 0.3818, 0.4777, 0.3818, 0.003248, 0.2325, 0.1055, 0.3486, 0.1041, 0.3517, 0.0001837, 0.2334])
me_plane.use_remesh_preserve_volume = False
me_plane.use_remesh_preserve_attributes = False
me_plane.use_mirror_vertex_groups = False
me_plane.update()

# ---- objects
ob_damagesymbol = bpy.data.objects.new('DamageSymbol', me_plane_002)
ob_damagebackground = bpy.data.objects.new('DamageBackground', me_plane_001)
ob_damageborder = bpy.data.objects.new('DamageBorder', me_plane)

# ---- transforms, parenting, visibility, modifiers, constraints
ob_damagesymbol.location = (0.0, 2.815, 1.211)
ob_damagesymbol.rotation_euler = (1.554, -0.0, 0.0)
ob_damagesymbol.scale = (0.6857, 0.6881, 0.492)
ob_damagesymbol.lineart.crease_threshold = 0.0
ob_damagebackground.location = (0.0, 2.815, 1.211)
ob_damagebackground.rotation_euler = (1.554, -0.0, 0.0)
ob_damagebackground.scale = (0.6857, 0.6881, 0.492)
ob_damagebackground.lineart.crease_threshold = 0.0
ob_damageborder.location = (0.0, 2.815, 1.211)
ob_damageborder.rotation_euler = (1.554, -0.0, 0.0)
ob_damageborder.scale = (0.6857, 0.6881, 0.492)
ob_damageborder.lineart.crease_threshold = 0.0

# ---- collection membership
col_collection_1.objects.link(ob_damagesymbol)
col_collection_1.objects.link(ob_damagebackground)
col_collection_1.objects.link(ob_damageborder)

# ---- scene / render settings (as saved in the file)
scene.frame_start = 1; scene.frame_end = 250; scene.frame_set(1)
scene.render.engine = 'BLENDER_EEVEE_NEXT'
scene.render.resolution_percentage = 50
scene.render.dither_intensity = 0.0
scene.cycles.use_denoising = False
scene.cycles.samples = 10
scene.cycles.sampling_pattern = 'TABULATED_SOBOL'
scene.cycles.light_sampling_threshold = 0.0
scene.cycles.use_adaptive_sampling = False
scene.cycles.use_light_tree = False
scene.cycles.blur_glossy = 0.0
scene.cycles.pixel_filter_type = 'GAUSSIAN'
scene.cycles.sample_clamp_indirect = 0.0
scene.view_settings.view_transform = 'Standard'
bpy.context.view_layer.update()

# ---- added for rendering (the .blend has no active camera and no usable light): camera, sun
cam_auto = bpy.data.cameras.new('AutoCamera')
cam_auto.lens = 50.0
cam_auto.sensor_width = 36.0
cam_auto.clip_end = 1000.0
ob_auto_camera = bpy.data.objects.new('AutoCamera', cam_auto)
scene.collection.objects.link(ob_auto_camera)
ob_auto_camera.location = (2.61935, -0.333317, 3.54501)
ob_auto_camera.rotation_euler = (1.09748, -7.21219e-08, 0.694738)
scene.camera = ob_auto_camera
light_auto_sun = bpy.data.lights.new('AutoSun', 'SUN')
light_auto_sun.energy = 3.0
light_auto_sun.angle = 0.0523599
ob_auto_sun = bpy.data.objects.new('AutoSun', light_auto_sun)
scene.collection.objects.link(ob_auto_sun)
ob_auto_sun.rotation_euler = (0.872665, 0.174533, 0.523599)
bpy.context.view_layer.update()
